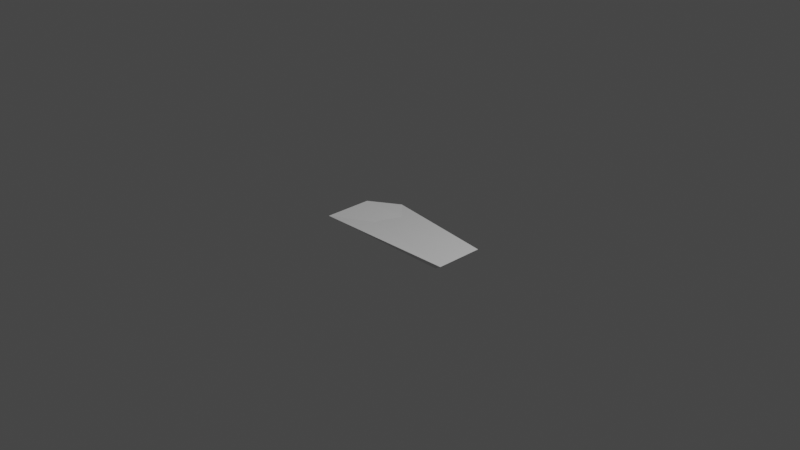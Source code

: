 # Source: road.blend  (saved by Blender 2.82.7; exported with 4.5.12 LTS)
import bpy
from mathutils import Matrix  # noqa: F401  (used for matrix-valued properties, if any)

bpy.ops.wm.read_factory_settings(use_empty=True)
scene = bpy.context.scene
scene.name = 'Scene'

# ---- collections
col_collection = bpy.data.collections.new('Collection'); scene.collection.children.link(col_collection)

# ---- materials (node trees are filled in below, after node groups)
mat_material = bpy.data.materials.new('Material')
mat_material.alpha_threshold = 0.0
mat_material.use_transparent_shadow = False
mat_material.line_color = (0.0, 0.0, 0.0, 1.0)

# ---- material node trees
mat_material.use_nodes = True; mat_material.node_tree.nodes.clear()
_N = mat_material.node_tree.nodes; _L = mat_material.node_tree.links
n0 = _N.new('ShaderNodeOutputMaterial'); n0.name = 'Material Output'; n0.location = (300, 300)
n1 = _N.new('ShaderNodeBsdfPrincipled'); n1.name = 'Principled BSDF'; n1.location = (10, 300)
n1.distribution = 'GGX'
n1.subsurface_method = 'BURLEY'
n1.inputs[2].default_value = 0.4
n1.inputs[3].default_value = 1.45
n1.inputs[27].default_value = (0.0, 0.0, 0.0, 1.0)
n1.inputs[28].default_value = 1.0
_L.new(n1.outputs[0], n0.inputs[0])
n0.is_active_output = True

# ---- world
world_world = bpy.data.worlds.new('World'); scene.world = world_world
world_world.use_nodes = True; world_world.node_tree.nodes.clear()
_N = world_world.node_tree.nodes; _L = world_world.node_tree.links
n0 = _N.new('ShaderNodeOutputWorld'); n0.name = 'World Output'; n0.location = (300, 300)
n1 = _N.new('ShaderNodeBackground'); n1.name = 'Background'; n1.location = (10, 300)
n1.inputs[0].default_value = (0.05088, 0.05088, 0.05088, 1.0)
_L.new(n1.outputs[0], n0.inputs[0])
n0.is_active_output = True
world_world.color = (0.05088, 0.05088, 0.05088)
world_world.use_sun_shadow = False
world_world.sun_shadow_jitter_overblur = 0.0

# ---- cameras
cam_camera = bpy.data.cameras.new('Camera')
cam_camera.clip_end = 100.0
cam_camera.ortho_scale = 7.314

# ---- lights
light_light = bpy.data.lights.new('Light', 'POINT')
light_light.transmission_factor = 0.0
light_light.energy = 1000.0
light_light.shadow_soft_size = 0.1
light_light.shadow_maximum_resolution = 0.006
light_light.use_absolute_resolution = True

# ---- meshes
me_cube = bpy.data.meshes.new('Cube')
me_cube.from_pydata([(1.134, 0.7849, -0.5288), (1.0, 1.0, -1.0), (1.139, -1.173, -0.5178), (1.0, -1.0, -1.0), (-0.6323, 1.901, -1.143), (-1.0, 1.0, -1.0), (-0.6159, 0.07395, -1.055), (-1.0, -1.0, -1.0), (1.0, 1.0, -1.0)], [(1, 8)], [(0, 4, 6, 2), (3, 2, 6, 7), (7, 6, 4, 5), (5, 1, 3, 7), (1, 0, 2, 3), (5, 4, 0, 1)])
_uv = me_cube.uv_layers.new(name='UVMap')
_uv.uv.foreach_set('vector', [0.625, 0.5, 0.875, 0.5, 0.875, 0.75, 0.625, 0.75, 0.375, 0.75, 0.625, 0.75, 0.625, 1.0, 0.375, 1.0, 0.375, 0.0, 0.625, 0.0, 0.625, 0.25, 0.375, 0.25, 0.125, 0.5, 0.375, 0.5, 0.375, 0.75, 0.125, 0.75, 0.375, 0.5, 0.625, 0.5, 0.625, 0.75, 0.375, 0.75, 0.375, 0.25, 0.625, 0.25, 0.625, 0.5, 0.375, 0.5])
me_cube.materials.append(mat_material)
me_cube.use_remesh_preserve_volume = False
me_cube.use_remesh_preserve_attributes = False
me_cube.use_mirror_vertex_groups = False
me_cube.update()

# ---- objects
ob_cube = bpy.data.objects.new('Cube', me_cube)
ob_light = bpy.data.objects.new('Light', light_light)
ob_camera = bpy.data.objects.new('Camera', cam_camera)

# ---- transforms, parenting, visibility, modifiers, constraints
ob_cube.location = (0.0, 0.0, 0.0)
ob_cube.scale = (0.7918, 0.2685, 0.158)
ob_cube.lock_rotations_4d = False
ob_cube.empty_display_type = 'ARROWS'
ob_cube.lineart.crease_threshold = 0.0
ob_light.location = (4.076, 1.005, 5.904)
ob_light.rotation_euler = (0.6503, 0.05522, 1.866)
ob_light.lock_rotations_4d = False
ob_light.empty_display_type = 'ARROWS'
ob_light.color = (0.0, 0.0, 0.0, 0.0)
ob_light.lineart.crease_threshold = 0.0
ob_camera.location = (7.359, -6.926, 4.958)
ob_camera.rotation_euler = (1.109, 0.0, 0.8149)
ob_camera.lock_rotations_4d = False
ob_camera.empty_display_type = 'ARROWS'
ob_camera.color = (0.0, 0.0, 0.0, 0.0)
ob_camera.display_type = 'WIRE'
ob_camera.lineart.crease_threshold = 0.0

# ---- collection membership
col_collection.objects.link(ob_cube)
col_collection.objects.link(ob_light)
col_collection.objects.link(ob_camera)

# ---- scene / render settings (as saved in the file)
scene.camera = ob_camera
scene.frame_start = 1; scene.frame_end = 250; scene.frame_set(1)
scene.render.engine = 'BLENDER_EEVEE_NEXT'
scene.cycles.use_denoising = False
scene.cycles.samples = 128
scene.cycles.sampling_pattern = 'TABULATED_SOBOL'
scene.cycles.use_adaptive_sampling = False
scene.cycles.use_light_tree = False
scene.view_settings.view_transform = 'Filmic'
bpy.context.view_layer.update()

